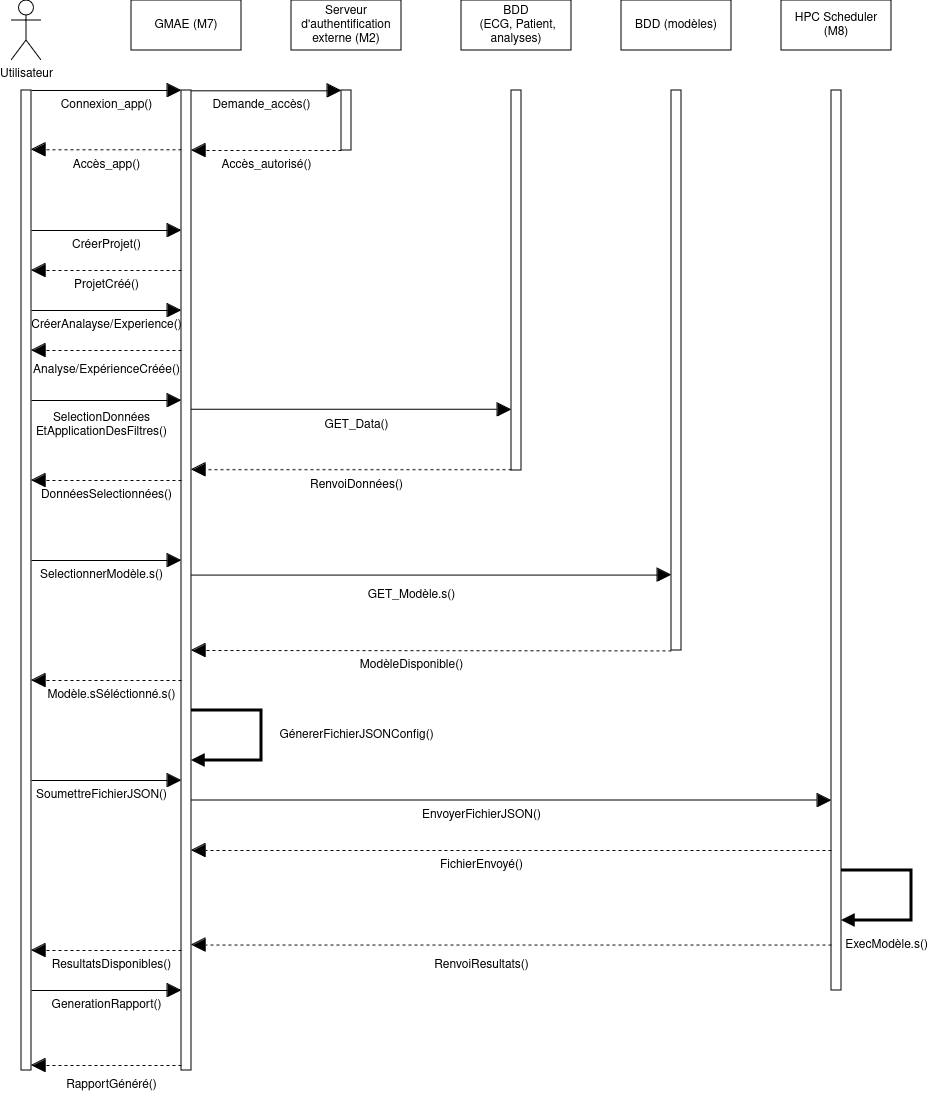

The diagram above was exported from draw.io. Its source (the exported page's mxGraphModel, read from the mxfile embedded in the PNG):
<mxGraphModel dx="1050" dy="579" grid="1" gridSize="10" guides="1" tooltips="1" connect="1" arrows="1" fold="1" page="1" pageScale="1" pageWidth="850" pageHeight="1100" math="0" shadow="0">
  <root>
    <mxCell id="0" />
    <mxCell id="1" parent="0" />
    <mxCell id="ez1RVKYItivgjasEDFMA-1" value="Utilisateur" style="shape=umlActor;verticalLabelPosition=bottom;verticalAlign=top;html=1;outlineConnect=0;" parent="1" vertex="1">
      <mxGeometry x="90" y="50" width="30" height="60" as="geometry" />
    </mxCell>
    <mxCell id="ez1RVKYItivgjasEDFMA-6" value="" style="html=1;points=[[0,0,0,0,5],[0,1,0,0,-5],[1,0,0,0,5],[1,1,0,0,-5]];perimeter=orthogonalPerimeter;outlineConnect=0;targetShapes=umlLifeline;portConstraint=eastwest;newEdgeStyle={&quot;curved&quot;:0,&quot;rounded&quot;:0};" parent="1" vertex="1">
      <mxGeometry x="100" y="140" width="10" height="980" as="geometry" />
    </mxCell>
    <mxCell id="ez1RVKYItivgjasEDFMA-7" value="GMAE (M7)" style="html=1;whiteSpace=wrap;" parent="1" vertex="1">
      <mxGeometry x="210" y="50" width="110" height="50" as="geometry" />
    </mxCell>
    <mxCell id="ez1RVKYItivgjasEDFMA-8" value="" style="html=1;points=[[0,0,0,0,5],[0,1,0,0,-5],[1,0,0,0,5],[1,1,0,0,-5]];perimeter=orthogonalPerimeter;outlineConnect=0;targetShapes=umlLifeline;portConstraint=eastwest;newEdgeStyle={&quot;curved&quot;:0,&quot;rounded&quot;:0};" parent="1" vertex="1">
      <mxGeometry x="260" y="140" width="10" height="980" as="geometry" />
    </mxCell>
    <mxCell id="ez1RVKYItivgjasEDFMA-9" value="" style="endArrow=block;endFill=1;endSize=12;html=1;rounded=0;" parent="1" edge="1">
      <mxGeometry width="160" relative="1" as="geometry">
        <mxPoint x="110" y="140" as="sourcePoint" />
        <mxPoint x="260" y="140" as="targetPoint" />
      </mxGeometry>
    </mxCell>
    <mxCell id="ez1RVKYItivgjasEDFMA-10" value="Connexion_app()" style="text;html=1;align=center;verticalAlign=middle;resizable=0;points=[];autosize=1;strokeColor=none;fillColor=none;" parent="1" vertex="1">
      <mxGeometry x="125" y="140" width="120" height="30" as="geometry" />
    </mxCell>
    <mxCell id="ez1RVKYItivgjasEDFMA-11" value="" style="endArrow=block;endFill=1;endSize=12;html=1;rounded=0;dashed=1;" parent="1" edge="1">
      <mxGeometry width="160" relative="1" as="geometry">
        <mxPoint x="260" y="199.31" as="sourcePoint" />
        <mxPoint x="110" y="199.31" as="targetPoint" />
      </mxGeometry>
    </mxCell>
    <mxCell id="ez1RVKYItivgjasEDFMA-12" value="Accès_app()" style="text;html=1;align=center;verticalAlign=middle;resizable=0;points=[];autosize=1;strokeColor=none;fillColor=none;" parent="1" vertex="1">
      <mxGeometry x="140" y="200" width="90" height="30" as="geometry" />
    </mxCell>
    <mxCell id="ez1RVKYItivgjasEDFMA-13" value="" style="html=1;points=[[0,0,0,0,5],[0,1,0,0,-5],[1,0,0,0,5],[1,1,0,0,-5]];perimeter=orthogonalPerimeter;outlineConnect=0;targetShapes=umlLifeline;portConstraint=eastwest;newEdgeStyle={&quot;curved&quot;:0,&quot;rounded&quot;:0};" parent="1" vertex="1">
      <mxGeometry x="420" y="140" width="10" height="60" as="geometry" />
    </mxCell>
    <mxCell id="ez1RVKYItivgjasEDFMA-17" value="Serveur d'authentification externe (M2)" style="html=1;whiteSpace=wrap;" parent="1" vertex="1">
      <mxGeometry x="370" y="50" width="110" height="50" as="geometry" />
    </mxCell>
    <mxCell id="ez1RVKYItivgjasEDFMA-18" value="" style="endArrow=block;endFill=1;endSize=12;html=1;rounded=0;" parent="1" edge="1">
      <mxGeometry width="160" relative="1" as="geometry">
        <mxPoint x="270" y="140.31" as="sourcePoint" />
        <mxPoint x="420" y="140.31" as="targetPoint" />
      </mxGeometry>
    </mxCell>
    <mxCell id="ez1RVKYItivgjasEDFMA-19" value="Demande_accès()" style="text;html=1;align=center;verticalAlign=middle;resizable=0;points=[];autosize=1;strokeColor=none;fillColor=none;" parent="1" vertex="1">
      <mxGeometry x="280" y="140" width="120" height="30" as="geometry" />
    </mxCell>
    <mxCell id="ez1RVKYItivgjasEDFMA-20" value="Accès_autorisé()" style="text;html=1;align=center;verticalAlign=middle;resizable=0;points=[];autosize=1;strokeColor=none;fillColor=none;" parent="1" vertex="1">
      <mxGeometry x="290" y="200" width="110" height="30" as="geometry" />
    </mxCell>
    <mxCell id="ez1RVKYItivgjasEDFMA-21" value="" style="endArrow=block;endFill=1;endSize=12;html=1;rounded=0;dashed=1;" parent="1" edge="1">
      <mxGeometry width="160" relative="1" as="geometry">
        <mxPoint x="420" y="200" as="sourcePoint" />
        <mxPoint x="270" y="200" as="targetPoint" />
      </mxGeometry>
    </mxCell>
    <mxCell id="ez1RVKYItivgjasEDFMA-22" value="&lt;div&gt;BDD&lt;/div&gt;&lt;div&gt;&amp;nbsp;(ECG, Patient, analyses)&lt;/div&gt;" style="html=1;whiteSpace=wrap;" parent="1" vertex="1">
      <mxGeometry x="540" y="50" width="110" height="50" as="geometry" />
    </mxCell>
    <mxCell id="ez1RVKYItivgjasEDFMA-23" value="" style="html=1;points=[[0,0,0,0,5],[0,1,0,0,-5],[1,0,0,0,5],[1,1,0,0,-5]];perimeter=orthogonalPerimeter;outlineConnect=0;targetShapes=umlLifeline;portConstraint=eastwest;newEdgeStyle={&quot;curved&quot;:0,&quot;rounded&quot;:0};" parent="1" vertex="1">
      <mxGeometry x="590" y="140" width="10" height="380" as="geometry" />
    </mxCell>
    <mxCell id="ez1RVKYItivgjasEDFMA-24" value="CréerProjet()" style="text;html=1;align=center;verticalAlign=middle;resizable=0;points=[];autosize=1;strokeColor=none;fillColor=none;" parent="1" vertex="1">
      <mxGeometry x="140" y="280" width="90" height="30" as="geometry" />
    </mxCell>
    <mxCell id="ez1RVKYItivgjasEDFMA-25" value="" style="endArrow=block;endFill=1;endSize=12;html=1;rounded=0;" parent="1" edge="1">
      <mxGeometry width="160" relative="1" as="geometry">
        <mxPoint x="110" y="280" as="sourcePoint" />
        <mxPoint x="260" y="280" as="targetPoint" />
      </mxGeometry>
    </mxCell>
    <mxCell id="ez1RVKYItivgjasEDFMA-26" value="" style="endArrow=block;endFill=1;endSize=12;html=1;rounded=0;dashed=1;" parent="1" edge="1">
      <mxGeometry width="160" relative="1" as="geometry">
        <mxPoint x="260" y="1000" as="sourcePoint" />
        <mxPoint x="110" y="1000" as="targetPoint" />
      </mxGeometry>
    </mxCell>
    <mxCell id="ez1RVKYItivgjasEDFMA-31" value="" style="endArrow=block;endFill=1;endSize=12;html=1;rounded=0;dashed=1;" parent="1" edge="1">
      <mxGeometry width="160" relative="1" as="geometry">
        <mxPoint x="260" y="320" as="sourcePoint" />
        <mxPoint x="110" y="320" as="targetPoint" />
      </mxGeometry>
    </mxCell>
    <mxCell id="ez1RVKYItivgjasEDFMA-32" value="ProjetCréé()" style="text;html=1;align=center;verticalAlign=middle;resizable=0;points=[];autosize=1;strokeColor=none;fillColor=none;" parent="1" vertex="1">
      <mxGeometry x="140" y="320" width="90" height="30" as="geometry" />
    </mxCell>
    <mxCell id="ez1RVKYItivgjasEDFMA-33" value="" style="endArrow=block;endFill=1;endSize=12;html=1;rounded=0;" parent="1" edge="1">
      <mxGeometry width="160" relative="1" as="geometry">
        <mxPoint x="110" y="450" as="sourcePoint" />
        <mxPoint x="260" y="450" as="targetPoint" />
      </mxGeometry>
    </mxCell>
    <mxCell id="ez1RVKYItivgjasEDFMA-34" value="DonnéesSelectionnées()" style="text;html=1;align=center;verticalAlign=middle;resizable=0;points=[];autosize=1;strokeColor=none;fillColor=none;" parent="1" vertex="1">
      <mxGeometry x="110" y="530" width="150" height="30" as="geometry" />
    </mxCell>
    <mxCell id="ez1RVKYItivgjasEDFMA-35" value="" style="endArrow=block;endFill=1;endSize=12;html=1;rounded=0;dashed=1;" parent="1" edge="1">
      <mxGeometry width="160" relative="1" as="geometry">
        <mxPoint x="260" y="530" as="sourcePoint" />
        <mxPoint x="110" y="530" as="targetPoint" />
      </mxGeometry>
    </mxCell>
    <mxCell id="ez1RVKYItivgjasEDFMA-37" value="BDD (modèles)" style="html=1;whiteSpace=wrap;" parent="1" vertex="1">
      <mxGeometry x="700" y="50" width="110" height="50" as="geometry" />
    </mxCell>
    <mxCell id="ez1RVKYItivgjasEDFMA-38" value="&lt;div&gt;SelectionDonnées&lt;/div&gt;&lt;div&gt;EtApplicationDesFiltres()&lt;/div&gt;" style="text;html=1;align=center;verticalAlign=middle;resizable=0;points=[];autosize=1;strokeColor=none;fillColor=none;" parent="1" vertex="1">
      <mxGeometry x="105" y="455" width="150" height="40" as="geometry" />
    </mxCell>
    <mxCell id="ez1RVKYItivgjasEDFMA-39" value="" style="endArrow=block;endFill=1;endSize=12;html=1;rounded=0;" parent="1" edge="1">
      <mxGeometry width="160" relative="1" as="geometry">
        <mxPoint x="270" y="459.17" as="sourcePoint" />
        <mxPoint x="590" y="459.17" as="targetPoint" />
        <Array as="points">
          <mxPoint x="410" y="459.17" />
        </Array>
      </mxGeometry>
    </mxCell>
    <mxCell id="ez1RVKYItivgjasEDFMA-40" value="GET_Data()" style="text;html=1;align=center;verticalAlign=middle;resizable=0;points=[];autosize=1;strokeColor=none;fillColor=none;" parent="1" vertex="1">
      <mxGeometry x="390" y="460" width="90" height="30" as="geometry" />
    </mxCell>
    <mxCell id="ez1RVKYItivgjasEDFMA-41" value="" style="endArrow=block;endFill=1;endSize=12;html=1;rounded=0;dashed=1;" parent="1" edge="1">
      <mxGeometry width="160" relative="1" as="geometry">
        <mxPoint x="590" y="519.17" as="sourcePoint" />
        <mxPoint x="270" y="519.17" as="targetPoint" />
      </mxGeometry>
    </mxCell>
    <mxCell id="ez1RVKYItivgjasEDFMA-42" value="RenvoiDonnées()" style="text;html=1;align=center;verticalAlign=middle;resizable=0;points=[];autosize=1;strokeColor=none;fillColor=none;" parent="1" vertex="1">
      <mxGeometry x="375" y="520" width="120" height="30" as="geometry" />
    </mxCell>
    <mxCell id="ez1RVKYItivgjasEDFMA-43" value="SelectionnerModèle.s()" style="text;html=1;align=center;verticalAlign=middle;resizable=0;points=[];autosize=1;strokeColor=none;fillColor=none;" parent="1" vertex="1">
      <mxGeometry x="105" y="610" width="150" height="30" as="geometry" />
    </mxCell>
    <mxCell id="ez1RVKYItivgjasEDFMA-44" value="" style="endArrow=block;endFill=1;endSize=12;html=1;rounded=0;" parent="1" edge="1">
      <mxGeometry width="160" relative="1" as="geometry">
        <mxPoint x="110" y="610" as="sourcePoint" />
        <mxPoint x="260" y="610" as="targetPoint" />
      </mxGeometry>
    </mxCell>
    <mxCell id="ez1RVKYItivgjasEDFMA-45" value="" style="endArrow=block;endFill=1;endSize=12;html=1;rounded=0;" parent="1" target="ez1RVKYItivgjasEDFMA-46" edge="1">
      <mxGeometry width="160" relative="1" as="geometry">
        <mxPoint x="270" y="624.58" as="sourcePoint" />
        <mxPoint x="590" y="624.58" as="targetPoint" />
      </mxGeometry>
    </mxCell>
    <mxCell id="ez1RVKYItivgjasEDFMA-46" value="" style="html=1;points=[[0,0,0,0,5],[0,1,0,0,-5],[1,0,0,0,5],[1,1,0,0,-5]];perimeter=orthogonalPerimeter;outlineConnect=0;targetShapes=umlLifeline;portConstraint=eastwest;newEdgeStyle={&quot;curved&quot;:0,&quot;rounded&quot;:0};" parent="1" vertex="1">
      <mxGeometry x="750" y="140" width="10" height="560" as="geometry" />
    </mxCell>
    <mxCell id="ez1RVKYItivgjasEDFMA-47" value="HPC Scheduler (M8)" style="html=1;whiteSpace=wrap;" parent="1" vertex="1">
      <mxGeometry x="860" y="50" width="110" height="50" as="geometry" />
    </mxCell>
    <mxCell id="ez1RVKYItivgjasEDFMA-48" value="GET_Modèle.s()" style="text;html=1;align=center;verticalAlign=middle;resizable=0;points=[];autosize=1;strokeColor=none;fillColor=none;" parent="1" vertex="1">
      <mxGeometry x="435" y="630" width="110" height="30" as="geometry" />
    </mxCell>
    <mxCell id="ez1RVKYItivgjasEDFMA-49" value="" style="endArrow=block;endFill=1;endSize=12;html=1;rounded=0;dashed=1;" parent="1" edge="1">
      <mxGeometry width="160" relative="1" as="geometry">
        <mxPoint x="750" y="700.42" as="sourcePoint" />
        <mxPoint x="270" y="700" as="targetPoint" />
      </mxGeometry>
    </mxCell>
    <mxCell id="ez1RVKYItivgjasEDFMA-50" value="ModèleDisponible()" style="text;html=1;align=center;verticalAlign=middle;resizable=0;points=[];autosize=1;strokeColor=none;fillColor=none;" parent="1" vertex="1">
      <mxGeometry x="425" y="700" width="130" height="30" as="geometry" />
    </mxCell>
    <mxCell id="ez1RVKYItivgjasEDFMA-51" value="" style="endArrow=block;html=1;rounded=0;endFill=1;strokeWidth=3;" parent="1" edge="1">
      <mxGeometry width="50" height="50" relative="1" as="geometry">
        <mxPoint x="270" y="760" as="sourcePoint" />
        <mxPoint x="270" y="810" as="targetPoint" />
        <Array as="points">
          <mxPoint x="320" y="760" />
          <mxPoint x="340" y="760" />
          <mxPoint x="340" y="810" />
        </Array>
      </mxGeometry>
    </mxCell>
    <mxCell id="ez1RVKYItivgjasEDFMA-52" value="GénererFichierJSONConfig()" style="text;html=1;align=center;verticalAlign=middle;resizable=0;points=[];autosize=1;strokeColor=none;fillColor=none;" parent="1" vertex="1">
      <mxGeometry x="345" y="770" width="180" height="30" as="geometry" />
    </mxCell>
    <mxCell id="ez1RVKYItivgjasEDFMA-53" value="" style="html=1;points=[[0,0,0,0,5],[0,1,0,0,-5],[1,0,0,0,5],[1,1,0,0,-5]];perimeter=orthogonalPerimeter;outlineConnect=0;targetShapes=umlLifeline;portConstraint=eastwest;newEdgeStyle={&quot;curved&quot;:0,&quot;rounded&quot;:0};" parent="1" vertex="1">
      <mxGeometry x="910" y="140" width="10" height="900" as="geometry" />
    </mxCell>
    <mxCell id="ez1RVKYItivgjasEDFMA-54" value="" style="endArrow=block;endFill=1;endSize=12;html=1;rounded=0;" parent="1" edge="1">
      <mxGeometry width="160" relative="1" as="geometry">
        <mxPoint x="270" y="850" as="sourcePoint" />
        <mxPoint x="910" y="850" as="targetPoint" />
        <Array as="points">
          <mxPoint x="450" y="850" />
        </Array>
      </mxGeometry>
    </mxCell>
    <mxCell id="ez1RVKYItivgjasEDFMA-55" value="EnvoyerFichierJSON()" style="text;html=1;align=center;verticalAlign=middle;resizable=0;points=[];autosize=1;strokeColor=none;fillColor=none;" parent="1" vertex="1">
      <mxGeometry x="490" y="850" width="140" height="30" as="geometry" />
    </mxCell>
    <mxCell id="ez1RVKYItivgjasEDFMA-56" value="" style="endArrow=block;endFill=1;endSize=12;html=1;rounded=0;dashed=1;" parent="1" edge="1">
      <mxGeometry width="160" relative="1" as="geometry">
        <mxPoint x="910" y="900" as="sourcePoint" />
        <mxPoint x="270" y="900" as="targetPoint" />
      </mxGeometry>
    </mxCell>
    <mxCell id="ez1RVKYItivgjasEDFMA-57" value="FichierEnvoyé()" style="text;html=1;align=center;verticalAlign=middle;resizable=0;points=[];autosize=1;strokeColor=none;fillColor=none;" parent="1" vertex="1">
      <mxGeometry x="505" y="900" width="110" height="30" as="geometry" />
    </mxCell>
    <mxCell id="ez1RVKYItivgjasEDFMA-60" value="" style="endArrow=block;endFill=1;endSize=12;html=1;rounded=0;" parent="1" edge="1">
      <mxGeometry width="160" relative="1" as="geometry">
        <mxPoint x="110" y="360" as="sourcePoint" />
        <mxPoint x="260" y="360" as="targetPoint" />
      </mxGeometry>
    </mxCell>
    <mxCell id="ez1RVKYItivgjasEDFMA-61" value="CréerAnalayse/Experience()" style="text;html=1;align=center;verticalAlign=middle;resizable=0;points=[];autosize=1;strokeColor=none;fillColor=none;" parent="1" vertex="1">
      <mxGeometry x="100" y="360" width="170" height="30" as="geometry" />
    </mxCell>
    <mxCell id="ez1RVKYItivgjasEDFMA-62" value="" style="endArrow=block;endFill=1;endSize=12;html=1;rounded=0;dashed=1;" parent="1" edge="1">
      <mxGeometry width="160" relative="1" as="geometry">
        <mxPoint x="260" y="400" as="sourcePoint" />
        <mxPoint x="110" y="400" as="targetPoint" />
      </mxGeometry>
    </mxCell>
    <mxCell id="ez1RVKYItivgjasEDFMA-63" value="Analyse/ExpérienceCréée()" style="text;html=1;align=center;verticalAlign=middle;resizable=0;points=[];autosize=1;strokeColor=none;fillColor=none;" parent="1" vertex="1">
      <mxGeometry x="100" y="405" width="170" height="30" as="geometry" />
    </mxCell>
    <mxCell id="ez1RVKYItivgjasEDFMA-64" value="" style="endArrow=block;endFill=1;endSize=12;html=1;rounded=0;" parent="1" edge="1">
      <mxGeometry width="160" relative="1" as="geometry">
        <mxPoint x="110" y="830" as="sourcePoint" />
        <mxPoint x="260" y="830" as="targetPoint" />
      </mxGeometry>
    </mxCell>
    <mxCell id="ez1RVKYItivgjasEDFMA-65" value="SoumettreFichierJSON()" style="text;html=1;align=center;verticalAlign=middle;resizable=0;points=[];autosize=1;strokeColor=none;fillColor=none;" parent="1" vertex="1">
      <mxGeometry x="105" y="830" width="150" height="30" as="geometry" />
    </mxCell>
    <mxCell id="ez1RVKYItivgjasEDFMA-66" value="" style="endArrow=block;endFill=1;endSize=12;html=1;rounded=0;dashed=1;" parent="1" edge="1">
      <mxGeometry width="160" relative="1" as="geometry">
        <mxPoint x="260" y="730" as="sourcePoint" />
        <mxPoint x="110" y="730" as="targetPoint" />
      </mxGeometry>
    </mxCell>
    <mxCell id="ez1RVKYItivgjasEDFMA-67" value="Modèle.sSéléctionné.s()" style="text;html=1;align=center;verticalAlign=middle;resizable=0;points=[];autosize=1;strokeColor=none;fillColor=none;" parent="1" vertex="1">
      <mxGeometry x="115" y="730" width="150" height="30" as="geometry" />
    </mxCell>
    <mxCell id="ez1RVKYItivgjasEDFMA-68" value="" style="endArrow=block;html=1;rounded=0;endFill=1;strokeWidth=3;" parent="1" edge="1">
      <mxGeometry width="50" height="50" relative="1" as="geometry">
        <mxPoint x="920" y="920" as="sourcePoint" />
        <mxPoint x="920" y="970" as="targetPoint" />
        <Array as="points">
          <mxPoint x="970" y="920" />
          <mxPoint x="990" y="920" />
          <mxPoint x="990" y="970" />
        </Array>
      </mxGeometry>
    </mxCell>
    <mxCell id="ez1RVKYItivgjasEDFMA-69" value="ExecModèle.s()" style="text;html=1;align=center;verticalAlign=middle;resizable=0;points=[];autosize=1;strokeColor=none;fillColor=none;" parent="1" vertex="1">
      <mxGeometry x="910" y="980" width="110" height="30" as="geometry" />
    </mxCell>
    <mxCell id="ez1RVKYItivgjasEDFMA-70" value="" style="endArrow=block;endFill=1;endSize=12;html=1;rounded=0;dashed=1;" parent="1" edge="1">
      <mxGeometry width="160" relative="1" as="geometry">
        <mxPoint x="910" y="994.58" as="sourcePoint" />
        <mxPoint x="270" y="994.58" as="targetPoint" />
      </mxGeometry>
    </mxCell>
    <mxCell id="ez1RVKYItivgjasEDFMA-71" value="RenvoiResultats()" style="text;html=1;align=center;verticalAlign=middle;resizable=0;points=[];autosize=1;strokeColor=none;fillColor=none;" parent="1" vertex="1">
      <mxGeometry x="500" y="1000" width="120" height="30" as="geometry" />
    </mxCell>
    <mxCell id="ez1RVKYItivgjasEDFMA-72" value="ResultatsDisponibles()" style="text;html=1;align=center;verticalAlign=middle;resizable=0;points=[];autosize=1;strokeColor=none;fillColor=none;" parent="1" vertex="1">
      <mxGeometry x="120" y="1000" width="140" height="30" as="geometry" />
    </mxCell>
    <mxCell id="ez1RVKYItivgjasEDFMA-74" value="GenerationRapport()" style="text;html=1;align=center;verticalAlign=middle;resizable=0;points=[];autosize=1;strokeColor=none;fillColor=none;" parent="1" vertex="1">
      <mxGeometry x="120" y="1040" width="130" height="30" as="geometry" />
    </mxCell>
    <mxCell id="ez1RVKYItivgjasEDFMA-75" value="" style="endArrow=block;endFill=1;endSize=12;html=1;rounded=0;" parent="1" edge="1">
      <mxGeometry width="160" relative="1" as="geometry">
        <mxPoint x="110" y="1040" as="sourcePoint" />
        <mxPoint x="260" y="1040" as="targetPoint" />
      </mxGeometry>
    </mxCell>
    <mxCell id="ez1RVKYItivgjasEDFMA-76" value="" style="endArrow=block;endFill=1;endSize=12;html=1;rounded=0;dashed=1;exitX=0;exitY=1;exitDx=0;exitDy=-5;exitPerimeter=0;entryX=1;entryY=1;entryDx=0;entryDy=-5;entryPerimeter=0;" parent="1" source="ez1RVKYItivgjasEDFMA-8" target="ez1RVKYItivgjasEDFMA-6" edge="1">
      <mxGeometry width="160" relative="1" as="geometry">
        <mxPoint x="780" y="1180" as="sourcePoint" />
        <mxPoint x="140" y="1180" as="targetPoint" />
      </mxGeometry>
    </mxCell>
    <mxCell id="ez1RVKYItivgjasEDFMA-77" value="RapportGénéré()" style="text;html=1;align=center;verticalAlign=middle;resizable=0;points=[];autosize=1;strokeColor=none;fillColor=none;" parent="1" vertex="1">
      <mxGeometry x="135" y="1120" width="110" height="30" as="geometry" />
    </mxCell>
  </root>
</mxGraphModel>